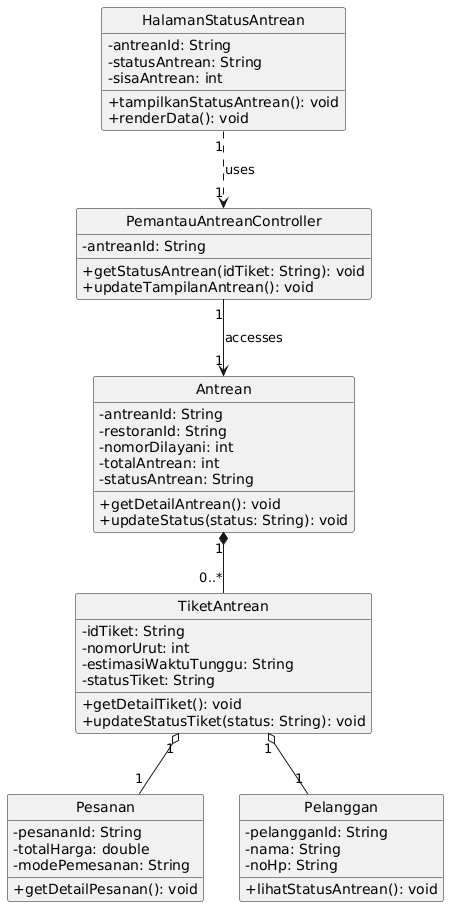

The diagram above was rendered by PlantUML. Its source (embedded in the PNG):
@startuml
hide circle
skinparam classAttributeIconSize 0

class HalamanStatusAntrean {
  - antreanId: String
  - statusAntrean: String
  - sisaAntrean: int
  + tampilkanStatusAntrean(): void
  + renderData(): void
}

class PemantauAntreanController {
  - antreanId: String
  + getStatusAntrean(idTiket: String): void
  + updateTampilanAntrean(): void
}

class Antrean {
  - antreanId: String
  - restoranId: String
  - nomorDilayani: int
  - totalAntrean: int
  - statusAntrean: String
  + getDetailAntrean(): void
  + updateStatus(status: String): void
}

class TiketAntrean {
  - idTiket: String
  - nomorUrut: int
  - estimasiWaktuTunggu: String
  - statusTiket: String
  + getDetailTiket(): void
  + updateStatusTiket(status: String): void
}

class Pesanan {
  - pesananId: String
  - totalHarga: double
  - modePemesanan: String
  + getDetailPesanan(): void
}

class Pelanggan {
  - pelangganId: String
  - nama: String
  - noHp: String
  + lihatStatusAntrean(): void
}

HalamanStatusAntrean "1" ..> "1" PemantauAntreanController : uses
PemantauAntreanController "1" --> "1" Antrean : accesses
Antrean "1" *-- "0..*" TiketAntrean
TiketAntrean "1" o-- "1" Pelanggan
TiketAntrean "1" o-- "1" Pesanan
@enduml